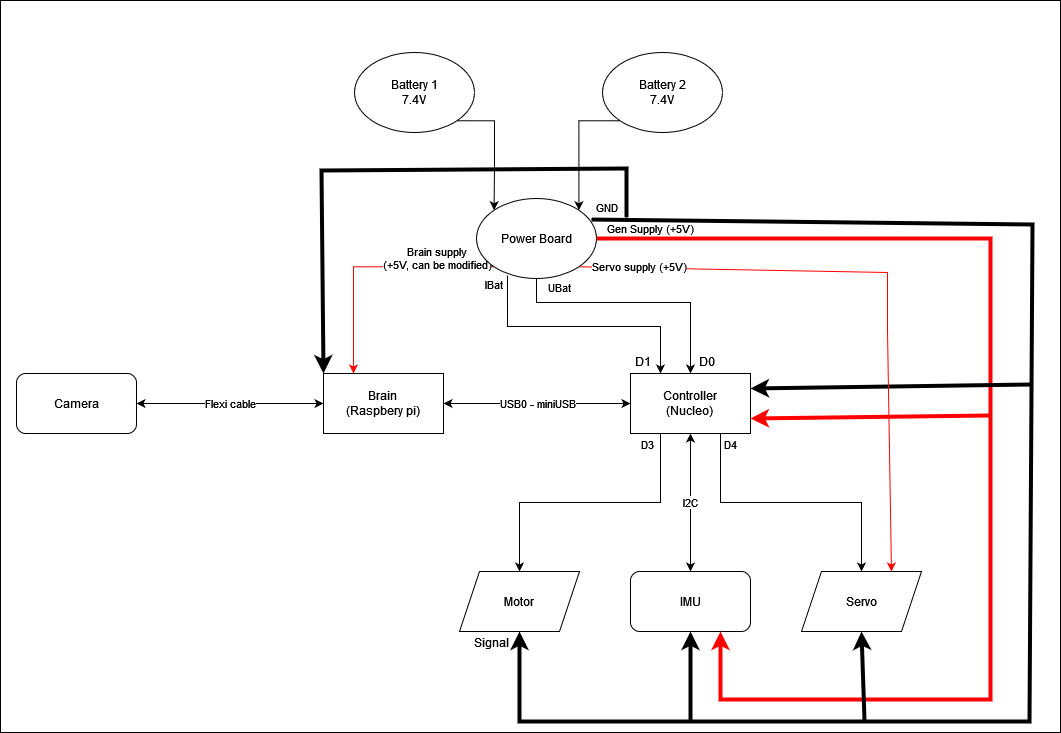

The diagram above was exported from draw.io. Its source (the exported page's mxGraphModel, read from the mxfile embedded in the PNG):
<mxGraphModel dx="1834" dy="1154" grid="0" gridSize="10" guides="1" tooltips="1" connect="1" arrows="1" fold="1" page="0" pageScale="1" pageWidth="850" pageHeight="1100" math="0" shadow="0">
  <root>
    <mxCell id="0" />
    <mxCell id="1" parent="0" />
    <mxCell id="qdFVjH142uykXFrdu_A6-49" value="" style="rounded=0;whiteSpace=wrap;html=1;" vertex="1" parent="1">
      <mxGeometry x="-165" y="-326" width="1060" height="732" as="geometry" />
    </mxCell>
    <mxCell id="qdFVjH142uykXFrdu_A6-1" value="&lt;div&gt;Brain&lt;/div&gt;&lt;div&gt;(Raspbery pi)&lt;br&gt;&lt;/div&gt;" style="rounded=0;whiteSpace=wrap;html=1;" vertex="1" parent="1">
      <mxGeometry x="158" y="47" width="120" height="60" as="geometry" />
    </mxCell>
    <mxCell id="qdFVjH142uykXFrdu_A6-19" value="D3" style="edgeStyle=orthogonalEdgeStyle;rounded=0;orthogonalLoop=1;jettySize=auto;html=1;exitX=0.25;exitY=1;exitDx=0;exitDy=0;" edge="1" parent="1" source="qdFVjH142uykXFrdu_A6-2" target="qdFVjH142uykXFrdu_A6-14">
      <mxGeometry x="-0.9211" y="-13" relative="1" as="geometry">
        <mxPoint as="offset" />
      </mxGeometry>
    </mxCell>
    <mxCell id="qdFVjH142uykXFrdu_A6-20" value="D4" style="edgeStyle=orthogonalEdgeStyle;rounded=0;orthogonalLoop=1;jettySize=auto;html=1;exitX=0.75;exitY=1;exitDx=0;exitDy=0;entryX=0.5;entryY=0;entryDx=0;entryDy=0;" edge="1" parent="1" source="qdFVjH142uykXFrdu_A6-2" target="qdFVjH142uykXFrdu_A6-15">
      <mxGeometry x="-0.9211" y="10" relative="1" as="geometry">
        <mxPoint as="offset" />
      </mxGeometry>
    </mxCell>
    <mxCell id="qdFVjH142uykXFrdu_A6-2" value="&lt;div&gt;Controller&lt;/div&gt;&lt;div&gt;(Nucleo)&lt;br&gt;&lt;/div&gt;" style="rounded=0;whiteSpace=wrap;html=1;" vertex="1" parent="1">
      <mxGeometry x="465" y="47" width="120" height="60" as="geometry" />
    </mxCell>
    <mxCell id="qdFVjH142uykXFrdu_A6-3" value="USB0 - miniUSB" style="endArrow=classic;startArrow=classic;html=1;rounded=0;entryX=0;entryY=0.5;entryDx=0;entryDy=0;exitX=1;exitY=0.5;exitDx=0;exitDy=0;" edge="1" parent="1" source="qdFVjH142uykXFrdu_A6-1" target="qdFVjH142uykXFrdu_A6-2">
      <mxGeometry width="50" height="50" relative="1" as="geometry">
        <mxPoint x="399" y="350" as="sourcePoint" />
        <mxPoint x="449" y="300" as="targetPoint" />
      </mxGeometry>
    </mxCell>
    <mxCell id="qdFVjH142uykXFrdu_A6-9" value="Camera" style="rounded=1;whiteSpace=wrap;html=1;" vertex="1" parent="1">
      <mxGeometry x="-149" y="47" width="120" height="60" as="geometry" />
    </mxCell>
    <mxCell id="qdFVjH142uykXFrdu_A6-10" value="IMU" style="rounded=1;whiteSpace=wrap;html=1;" vertex="1" parent="1">
      <mxGeometry x="465" y="245" width="120" height="60" as="geometry" />
    </mxCell>
    <mxCell id="qdFVjH142uykXFrdu_A6-11" value="Flexi cable" style="endArrow=classic;startArrow=classic;html=1;rounded=0;exitX=1;exitY=0.5;exitDx=0;exitDy=0;entryX=0;entryY=0.5;entryDx=0;entryDy=0;" edge="1" parent="1" source="qdFVjH142uykXFrdu_A6-9" target="qdFVjH142uykXFrdu_A6-1">
      <mxGeometry width="50" height="50" relative="1" as="geometry">
        <mxPoint x="399" y="350" as="sourcePoint" />
        <mxPoint x="449" y="300" as="targetPoint" />
      </mxGeometry>
    </mxCell>
    <mxCell id="qdFVjH142uykXFrdu_A6-12" value="I2C" style="endArrow=classic;startArrow=classic;html=1;rounded=0;entryX=0.5;entryY=1;entryDx=0;entryDy=0;" edge="1" parent="1" source="qdFVjH142uykXFrdu_A6-10" target="qdFVjH142uykXFrdu_A6-2">
      <mxGeometry width="50" height="50" relative="1" as="geometry">
        <mxPoint x="399" y="350" as="sourcePoint" />
        <mxPoint x="449" y="300" as="targetPoint" />
      </mxGeometry>
    </mxCell>
    <mxCell id="qdFVjH142uykXFrdu_A6-14" value="Motor" style="shape=parallelogram;perimeter=parallelogramPerimeter;whiteSpace=wrap;html=1;fixedSize=1;" vertex="1" parent="1">
      <mxGeometry x="294" y="245" width="120" height="60" as="geometry" />
    </mxCell>
    <mxCell id="qdFVjH142uykXFrdu_A6-15" value="Servo" style="shape=parallelogram;perimeter=parallelogramPerimeter;whiteSpace=wrap;html=1;fixedSize=1;" vertex="1" parent="1">
      <mxGeometry x="636" y="245" width="120" height="60" as="geometry" />
    </mxCell>
    <mxCell id="qdFVjH142uykXFrdu_A6-24" value="Brain supply&lt;br&gt;&lt;div&gt;(+5V, can be modified)&lt;/div&gt;" style="edgeStyle=orthogonalEdgeStyle;rounded=0;orthogonalLoop=1;jettySize=auto;html=1;exitX=0;exitY=1;exitDx=0;exitDy=0;entryX=0.25;entryY=0;entryDx=0;entryDy=0;strokeColor=#ff0000;" edge="1" parent="1" source="qdFVjH142uykXFrdu_A6-21" target="qdFVjH142uykXFrdu_A6-1">
      <mxGeometry x="-0.5424" y="-8" relative="1" as="geometry">
        <mxPoint as="offset" />
      </mxGeometry>
    </mxCell>
    <mxCell id="qdFVjH142uykXFrdu_A6-29" value="&lt;div&gt;IBat&lt;br&gt;&lt;/div&gt;" style="edgeStyle=orthogonalEdgeStyle;rounded=0;orthogonalLoop=1;jettySize=auto;html=1;exitX=0.258;exitY=0.963;exitDx=0;exitDy=0;entryX=0.25;entryY=0;entryDx=0;entryDy=0;exitPerimeter=0;" edge="1" parent="1" source="qdFVjH142uykXFrdu_A6-21" target="qdFVjH142uykXFrdu_A6-2">
      <mxGeometry x="-0.9287" y="-14" relative="1" as="geometry">
        <Array as="points">
          <mxPoint x="342" />
          <mxPoint x="495" />
        </Array>
        <mxPoint as="offset" />
      </mxGeometry>
    </mxCell>
    <mxCell id="qdFVjH142uykXFrdu_A6-30" value="UBat" style="edgeStyle=orthogonalEdgeStyle;rounded=0;orthogonalLoop=1;jettySize=auto;html=1;exitX=0.5;exitY=1;exitDx=0;exitDy=0;entryX=0.5;entryY=0;entryDx=0;entryDy=0;" edge="1" parent="1" source="qdFVjH142uykXFrdu_A6-21" target="qdFVjH142uykXFrdu_A6-2">
      <mxGeometry x="-0.6225" y="15" relative="1" as="geometry">
        <Array as="points">
          <mxPoint x="371" y="-24" />
          <mxPoint x="525" y="-24" />
        </Array>
        <mxPoint as="offset" />
      </mxGeometry>
    </mxCell>
    <mxCell id="qdFVjH142uykXFrdu_A6-45" value="Gen Supply (+5V)" style="edgeStyle=orthogonalEdgeStyle;rounded=0;jumpSize=21;orthogonalLoop=1;jettySize=auto;html=1;exitX=1;exitY=0.5;exitDx=0;exitDy=0;entryX=0.75;entryY=1;entryDx=0;entryDy=0;strokeColor=#ff0000;strokeWidth=4;" edge="1" parent="1" source="qdFVjH142uykXFrdu_A6-21" target="qdFVjH142uykXFrdu_A6-10">
      <mxGeometry x="-0.9095" y="10" relative="1" as="geometry">
        <Array as="points">
          <mxPoint x="825" y="-88" />
          <mxPoint x="825" y="373" />
          <mxPoint x="555" y="373" />
        </Array>
        <mxPoint as="offset" />
      </mxGeometry>
    </mxCell>
    <mxCell id="qdFVjH142uykXFrdu_A6-21" value="Power Board" style="ellipse;whiteSpace=wrap;html=1;" vertex="1" parent="1">
      <mxGeometry x="311" y="-128" width="120" height="80" as="geometry" />
    </mxCell>
    <mxCell id="qdFVjH142uykXFrdu_A6-27" style="edgeStyle=orthogonalEdgeStyle;rounded=0;orthogonalLoop=1;jettySize=auto;html=1;exitX=1;exitY=1;exitDx=0;exitDy=0;entryX=0;entryY=0;entryDx=0;entryDy=0;" edge="1" parent="1" source="qdFVjH142uykXFrdu_A6-25" target="qdFVjH142uykXFrdu_A6-21">
      <mxGeometry relative="1" as="geometry" />
    </mxCell>
    <mxCell id="qdFVjH142uykXFrdu_A6-25" value="&lt;div&gt;Battery 1&lt;/div&gt;&lt;div&gt;7.4V&lt;br&gt;&lt;/div&gt;" style="ellipse;whiteSpace=wrap;html=1;" vertex="1" parent="1">
      <mxGeometry x="189" y="-274" width="120" height="80" as="geometry" />
    </mxCell>
    <mxCell id="qdFVjH142uykXFrdu_A6-28" style="edgeStyle=orthogonalEdgeStyle;rounded=0;orthogonalLoop=1;jettySize=auto;html=1;exitX=0;exitY=1;exitDx=0;exitDy=0;entryX=1;entryY=0;entryDx=0;entryDy=0;" edge="1" parent="1" source="qdFVjH142uykXFrdu_A6-26" target="qdFVjH142uykXFrdu_A6-21">
      <mxGeometry relative="1" as="geometry" />
    </mxCell>
    <mxCell id="qdFVjH142uykXFrdu_A6-26" value="&lt;div&gt;Battery 2&lt;/div&gt;&lt;div&gt;7.4V&lt;br&gt;&lt;/div&gt;" style="ellipse;whiteSpace=wrap;html=1;" vertex="1" parent="1">
      <mxGeometry x="437" y="-274" width="120" height="80" as="geometry" />
    </mxCell>
    <mxCell id="qdFVjH142uykXFrdu_A6-33" value="GND" style="endArrow=classic;html=1;rounded=0;strokeColor=#000000;strokeWidth=4;jumpSize=21;exitX=0.958;exitY=0.263;exitDx=0;exitDy=0;exitPerimeter=0;entryX=0.5;entryY=1;entryDx=0;entryDy=0;" edge="1" parent="1" source="qdFVjH142uykXFrdu_A6-21" target="qdFVjH142uykXFrdu_A6-14">
      <mxGeometry x="-0.9806" y="12" width="50" height="50" relative="1" as="geometry">
        <mxPoint x="399" y="110" as="sourcePoint" />
        <mxPoint x="449" y="60" as="targetPoint" />
        <Array as="points">
          <mxPoint x="867" y="-102" />
          <mxPoint x="864" y="395" />
          <mxPoint x="354" y="395" />
        </Array>
        <mxPoint as="offset" />
      </mxGeometry>
    </mxCell>
    <mxCell id="qdFVjH142uykXFrdu_A6-34" value="" style="endArrow=classic;html=1;rounded=0;strokeColor=#000000;strokeWidth=4;jumpSize=21;entryX=0.5;entryY=1;entryDx=0;entryDy=0;" edge="1" parent="1" target="qdFVjH142uykXFrdu_A6-10">
      <mxGeometry width="50" height="50" relative="1" as="geometry">
        <mxPoint x="525" y="395" as="sourcePoint" />
        <mxPoint x="449" y="60" as="targetPoint" />
      </mxGeometry>
    </mxCell>
    <mxCell id="qdFVjH142uykXFrdu_A6-35" value="" style="endArrow=classic;html=1;rounded=0;strokeColor=#000000;strokeWidth=4;jumpSize=21;entryX=0.5;entryY=1;entryDx=0;entryDy=0;" edge="1" parent="1" target="qdFVjH142uykXFrdu_A6-15">
      <mxGeometry width="50" height="50" relative="1" as="geometry">
        <mxPoint x="699" y="394" as="sourcePoint" />
        <mxPoint x="449" y="60" as="targetPoint" />
      </mxGeometry>
    </mxCell>
    <mxCell id="qdFVjH142uykXFrdu_A6-36" value="" style="endArrow=classic;html=1;rounded=0;strokeColor=#000000;strokeWidth=4;jumpSize=21;entryX=1;entryY=0.25;entryDx=0;entryDy=0;" edge="1" parent="1" target="qdFVjH142uykXFrdu_A6-2">
      <mxGeometry width="50" height="50" relative="1" as="geometry">
        <mxPoint x="866" y="58" as="sourcePoint" />
        <mxPoint x="449" y="60" as="targetPoint" />
      </mxGeometry>
    </mxCell>
    <mxCell id="qdFVjH142uykXFrdu_A6-41" value="" style="endArrow=classic;html=1;rounded=0;strokeColor=#000000;strokeWidth=4;jumpSize=21;entryX=0;entryY=0;entryDx=0;entryDy=0;" edge="1" parent="1" target="qdFVjH142uykXFrdu_A6-1">
      <mxGeometry width="50" height="50" relative="1" as="geometry">
        <mxPoint x="461" y="-109" as="sourcePoint" />
        <mxPoint x="595" y="87" as="targetPoint" />
        <Array as="points">
          <mxPoint x="461" y="-158" />
          <mxPoint x="156" y="-156" />
        </Array>
      </mxGeometry>
    </mxCell>
    <mxCell id="qdFVjH142uykXFrdu_A6-42" value="Signal" style="text;html=1;strokeColor=none;fillColor=none;align=center;verticalAlign=middle;whiteSpace=wrap;rounded=0;" vertex="1" parent="1">
      <mxGeometry x="292" y="301" width="68" height="30" as="geometry" />
    </mxCell>
    <mxCell id="qdFVjH142uykXFrdu_A6-43" value="Servo supply (+5V)" style="endArrow=classic;html=1;rounded=0;strokeColor=#ff0000;strokeWidth=1;jumpSize=21;exitX=1;exitY=1;exitDx=0;exitDy=0;entryX=0.75;entryY=0;entryDx=0;entryDy=0;" edge="1" parent="1" source="qdFVjH142uykXFrdu_A6-21" target="qdFVjH142uykXFrdu_A6-15">
      <mxGeometry x="-0.8007" y="1" width="50" height="50" relative="1" as="geometry">
        <mxPoint x="424.96000000000004" y="-72.00000000000003" as="sourcePoint" />
        <mxPoint x="353" y="339.96" as="targetPoint" />
        <Array as="points">
          <mxPoint x="722" y="-54" />
          <mxPoint x="722" y="4" />
        </Array>
        <mxPoint as="offset" />
      </mxGeometry>
    </mxCell>
    <mxCell id="qdFVjH142uykXFrdu_A6-46" value="D0" style="text;html=1;strokeColor=none;fillColor=none;align=center;verticalAlign=middle;whiteSpace=wrap;rounded=0;" vertex="1" parent="1">
      <mxGeometry x="512" y="20" width="60" height="30" as="geometry" />
    </mxCell>
    <mxCell id="qdFVjH142uykXFrdu_A6-47" value="D1" style="text;html=1;strokeColor=none;fillColor=none;align=center;verticalAlign=middle;whiteSpace=wrap;rounded=0;" vertex="1" parent="1">
      <mxGeometry x="448" y="20" width="60" height="30" as="geometry" />
    </mxCell>
    <mxCell id="qdFVjH142uykXFrdu_A6-48" value="" style="endArrow=classic;html=1;rounded=0;strokeColor=#ff0000;strokeWidth=4;jumpSize=21;entryX=1;entryY=0.75;entryDx=0;entryDy=0;" edge="1" parent="1" target="qdFVjH142uykXFrdu_A6-2">
      <mxGeometry width="50" height="50" relative="1" as="geometry">
        <mxPoint x="824" y="89" as="sourcePoint" />
        <mxPoint x="449" y="60" as="targetPoint" />
      </mxGeometry>
    </mxCell>
  </root>
</mxGraphModel>